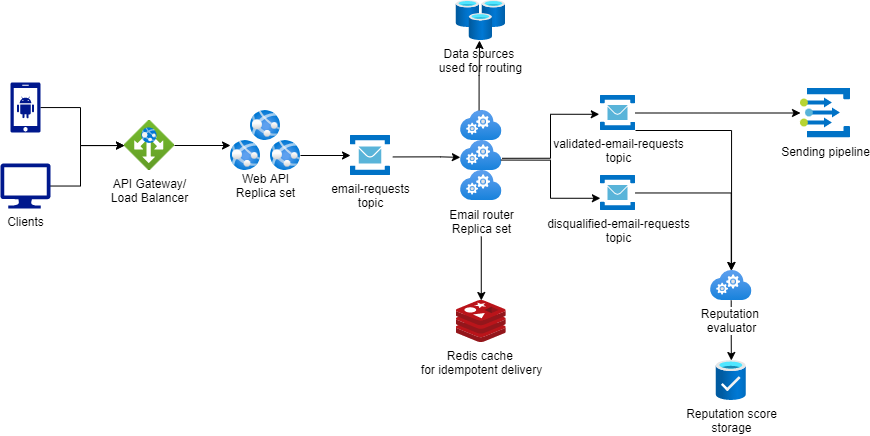

The diagram above was exported from draw.io. Its source (the exported page's mxGraphModel, read from the mxfile embedded in the PNG):
<mxGraphModel dx="1422" dy="836" grid="1" gridSize="10" guides="1" tooltips="1" connect="1" arrows="1" fold="1" page="1" pageScale="1" pageWidth="850" pageHeight="1100" math="0" shadow="0">
  <root>
    <mxCell id="0" />
    <mxCell id="1" parent="0" />
    <mxCell id="Mtlxudkbqb7fZrPyDdGI-27" style="edgeStyle=orthogonalEdgeStyle;rounded=0;orthogonalLoop=1;jettySize=auto;html=1;" edge="1" parent="1" source="Mtlxudkbqb7fZrPyDdGI-1">
      <mxGeometry relative="1" as="geometry">
        <mxPoint x="350" y="245" as="targetPoint" />
      </mxGeometry>
    </mxCell>
    <mxCell id="Mtlxudkbqb7fZrPyDdGI-1" value="API Gateway/&lt;br&gt;Load Balancer" style="aspect=fixed;html=1;points=[];align=center;image;fontSize=12;image=img/lib/azure2/networking/Application_Gateways.svg;" vertex="1" parent="1">
      <mxGeometry x="244" y="220" width="50" height="50" as="geometry" />
    </mxCell>
    <mxCell id="Mtlxudkbqb7fZrPyDdGI-3" value="Redis cache&amp;nbsp;&lt;br&gt;for idempotent delivery" style="aspect=fixed;html=1;points=[];align=center;image;fontSize=12;image=img/lib/mscae/Cache_Redis_Product.svg;" vertex="1" parent="1">
      <mxGeometry x="575.77" y="400" width="50" height="42" as="geometry" />
    </mxCell>
    <mxCell id="Mtlxudkbqb7fZrPyDdGI-54" style="edgeStyle=orthogonalEdgeStyle;rounded=0;orthogonalLoop=1;jettySize=auto;html=1;" edge="1" parent="1" source="Mtlxudkbqb7fZrPyDdGI-4" target="Mtlxudkbqb7fZrPyDdGI-53">
      <mxGeometry relative="1" as="geometry" />
    </mxCell>
    <mxCell id="Mtlxudkbqb7fZrPyDdGI-4" value="disqualified-email-requests&lt;br&gt;topic" style="aspect=fixed;html=1;points=[];align=center;image;fontSize=12;image=img/lib/mscae/Service_Bus.svg;" vertex="1" parent="1">
      <mxGeometry x="720" y="275" width="35" height="35" as="geometry" />
    </mxCell>
    <mxCell id="Mtlxudkbqb7fZrPyDdGI-51" value="" style="edgeStyle=orthogonalEdgeStyle;rounded=0;orthogonalLoop=1;jettySize=auto;html=1;" edge="1" parent="1" source="Mtlxudkbqb7fZrPyDdGI-5" target="Mtlxudkbqb7fZrPyDdGI-49">
      <mxGeometry relative="1" as="geometry" />
    </mxCell>
    <mxCell id="Mtlxudkbqb7fZrPyDdGI-55" style="edgeStyle=orthogonalEdgeStyle;rounded=0;orthogonalLoop=1;jettySize=auto;html=1;" edge="1" parent="1" source="Mtlxudkbqb7fZrPyDdGI-5" target="Mtlxudkbqb7fZrPyDdGI-53">
      <mxGeometry relative="1" as="geometry">
        <Array as="points">
          <mxPoint x="851" y="230" />
        </Array>
      </mxGeometry>
    </mxCell>
    <mxCell id="Mtlxudkbqb7fZrPyDdGI-5" value="validated-email-requests&lt;br&gt;topic" style="aspect=fixed;html=1;points=[];align=center;image;fontSize=12;image=img/lib/mscae/Service_Bus.svg;" vertex="1" parent="1">
      <mxGeometry x="720" y="195" width="35" height="35" as="geometry" />
    </mxCell>
    <mxCell id="Mtlxudkbqb7fZrPyDdGI-6" value="email-requests&lt;br&gt;topic" style="aspect=fixed;html=1;points=[];align=center;image;fontSize=12;image=img/lib/mscae/Service_Bus.svg;" vertex="1" parent="1">
      <mxGeometry x="470" y="235" width="40" height="40" as="geometry" />
    </mxCell>
    <mxCell id="Mtlxudkbqb7fZrPyDdGI-58" style="edgeStyle=orthogonalEdgeStyle;rounded=0;orthogonalLoop=1;jettySize=auto;html=1;" edge="1" parent="1" source="Mtlxudkbqb7fZrPyDdGI-7" target="Mtlxudkbqb7fZrPyDdGI-1">
      <mxGeometry relative="1" as="geometry">
        <Array as="points">
          <mxPoint x="200" y="207" />
          <mxPoint x="200" y="245" />
        </Array>
      </mxGeometry>
    </mxCell>
    <mxCell id="Mtlxudkbqb7fZrPyDdGI-7" value="" style="aspect=fixed;pointerEvents=1;shadow=0;dashed=0;html=1;strokeColor=none;labelPosition=center;verticalLabelPosition=bottom;verticalAlign=top;align=center;fillColor=#00188D;shape=mxgraph.mscae.enterprise.android_phone" vertex="1" parent="1">
      <mxGeometry x="130" y="182" width="30" height="50" as="geometry" />
    </mxCell>
    <mxCell id="Mtlxudkbqb7fZrPyDdGI-57" style="edgeStyle=orthogonalEdgeStyle;rounded=0;orthogonalLoop=1;jettySize=auto;html=1;" edge="1" parent="1" source="Mtlxudkbqb7fZrPyDdGI-8" target="Mtlxudkbqb7fZrPyDdGI-1">
      <mxGeometry relative="1" as="geometry">
        <Array as="points">
          <mxPoint x="200" y="286" />
          <mxPoint x="200" y="245" />
        </Array>
      </mxGeometry>
    </mxCell>
    <mxCell id="Mtlxudkbqb7fZrPyDdGI-8" value="Clients&lt;br&gt;" style="aspect=fixed;pointerEvents=1;shadow=0;dashed=0;html=1;strokeColor=none;labelPosition=center;verticalLabelPosition=bottom;verticalAlign=top;align=center;fillColor=#00188D;shape=mxgraph.azure.computer" vertex="1" parent="1">
      <mxGeometry x="120" y="263" width="50" height="45" as="geometry" />
    </mxCell>
    <mxCell id="Mtlxudkbqb7fZrPyDdGI-30" value="" style="group" vertex="1" connectable="0" parent="1">
      <mxGeometry x="345" y="210" width="80" height="90" as="geometry" />
    </mxCell>
    <mxCell id="Mtlxudkbqb7fZrPyDdGI-22" value="" style="group" vertex="1" connectable="0" parent="Mtlxudkbqb7fZrPyDdGI-30">
      <mxGeometry x="5" width="70" height="60" as="geometry" />
    </mxCell>
    <mxCell id="Mtlxudkbqb7fZrPyDdGI-2" value="" style="aspect=fixed;html=1;points=[];align=center;image;fontSize=12;image=img/lib/azure2/containers/App_Services.svg;" vertex="1" parent="Mtlxudkbqb7fZrPyDdGI-22">
      <mxGeometry x="20" width="30" height="30" as="geometry" />
    </mxCell>
    <mxCell id="Mtlxudkbqb7fZrPyDdGI-17" value="" style="aspect=fixed;html=1;points=[];align=center;image;fontSize=12;image=img/lib/azure2/containers/App_Services.svg;" vertex="1" parent="Mtlxudkbqb7fZrPyDdGI-22">
      <mxGeometry x="40" y="30" width="30" height="30" as="geometry" />
    </mxCell>
    <mxCell id="Mtlxudkbqb7fZrPyDdGI-18" value="" style="aspect=fixed;html=1;points=[];align=center;image;fontSize=12;image=img/lib/azure2/containers/App_Services.svg;" vertex="1" parent="Mtlxudkbqb7fZrPyDdGI-22">
      <mxGeometry y="30" width="30" height="30" as="geometry" />
    </mxCell>
    <mxCell id="Mtlxudkbqb7fZrPyDdGI-24" value="Web API&lt;br&gt;Replica set" style="text;html=1;align=center;verticalAlign=middle;resizable=0;points=[];autosize=1;strokeColor=none;" vertex="1" parent="Mtlxudkbqb7fZrPyDdGI-30">
      <mxGeometry y="60" width="80" height="30" as="geometry" />
    </mxCell>
    <mxCell id="Mtlxudkbqb7fZrPyDdGI-32" style="edgeStyle=orthogonalEdgeStyle;rounded=0;orthogonalLoop=1;jettySize=auto;html=1;" edge="1" parent="1" source="Mtlxudkbqb7fZrPyDdGI-17" target="Mtlxudkbqb7fZrPyDdGI-6">
      <mxGeometry relative="1" as="geometry" />
    </mxCell>
    <mxCell id="Mtlxudkbqb7fZrPyDdGI-39" value="" style="group" vertex="1" connectable="0" parent="1">
      <mxGeometry x="560.77" y="210" width="80" height="126" as="geometry" />
    </mxCell>
    <mxCell id="Mtlxudkbqb7fZrPyDdGI-37" value="" style="group" vertex="1" connectable="0" parent="Mtlxudkbqb7fZrPyDdGI-39">
      <mxGeometry x="19.230000000000018" width="41.539999999999964" height="90" as="geometry" />
    </mxCell>
    <mxCell id="Mtlxudkbqb7fZrPyDdGI-33" value="" style="aspect=fixed;html=1;points=[];align=center;image;fontSize=12;image=img/lib/azure2/compute/Cloud_Services_Classic.svg;" vertex="1" parent="Mtlxudkbqb7fZrPyDdGI-37">
      <mxGeometry y="30" width="41.54" height="30" as="geometry" />
    </mxCell>
    <mxCell id="Mtlxudkbqb7fZrPyDdGI-34" value="&lt;span style=&quot;color: rgba(0 , 0 , 0 , 0) ; font-family: monospace ; font-size: 0px ; background-color: rgb(248 , 249 , 250)&quot;&gt;%3CmxGraphModel%3E%3Croot%3E%3CmxCell%20id%3D%220%22%2F%3E%3CmxCell%20id%3D%221%22%20parent%3D%220%22%2F%3E%3CmxCell%20id%3D%222%22%20style%3D%22edgeStyle%3DorthogonalEdgeStyle%3Brounded%3D0%3BorthogonalLoop%3D1%3BjettySize%3Dauto%3Bhtml%3D1%3B%22%20edge%3D%221%22%20parent%3D%221%22%3E%3CmxGeometry%20relative%3D%221%22%20as%3D%22geometry%22%3E%3CmxPoint%20x%3D%22350%22%20y%3D%22245%22%20as%3D%22targetPoint%22%2F%3E%3CmxPoint%20x%3D%22270%22%20y%3D%22245%22%20as%3D%22sourcePoint%22%2F%3E%3C%2FmxGeometry%3E%3C%2FmxCell%3E%3C%2Froot%3E%3C%2FmxGraphModel%3E&lt;/span&gt;&lt;span style=&quot;color: rgba(0 , 0 , 0 , 0) ; font-family: monospace ; font-size: 0px ; background-color: rgb(248 , 249 , 250)&quot;&gt;%3CmxGraphModel%3E%3Croot%3E%3CmxCell%20id%3D%220%22%2F%3E%3CmxCell%20id%3D%221%22%20parent%3D%220%22%2F%3E%3CmxCell%20id%3D%222%22%20style%3D%22edgeStyle%3DorthogonalEdgeStyle%3Brounded%3D0%3BorthogonalLoop%3D1%3BjettySize%3Dauto%3Bhtml%3D1%3B%22%20edge%3D%221%22%20parent%3D%221%22%3E%3CmxGeometry%20relative%3D%221%22%20as%3D%22geometry%22%3E%3CmxPoint%20x%3D%22350%22%20y%3D%22245%22%20as%3D%22targetPoint%22%2F%3E%3CmxPoint%20x%3D%22270%22%20y%3D%22245%22%20as%3D%22sourcePoint%22%2F%3E%3C%2FmxGeometry%3E%3C%2FmxCell%3E%3C%2Froot%3E%3C%2FmxGraphModel%3E&lt;/span&gt;" style="aspect=fixed;html=1;points=[];align=center;image;fontSize=12;image=img/lib/azure2/compute/Cloud_Services_Classic.svg;" vertex="1" parent="Mtlxudkbqb7fZrPyDdGI-37">
      <mxGeometry y="60" width="41.54" height="30" as="geometry" />
    </mxCell>
    <mxCell id="Mtlxudkbqb7fZrPyDdGI-35" value="" style="aspect=fixed;html=1;points=[];align=center;image;fontSize=12;image=img/lib/azure2/compute/Cloud_Services_Classic.svg;" vertex="1" parent="Mtlxudkbqb7fZrPyDdGI-37">
      <mxGeometry width="41.54" height="30" as="geometry" />
    </mxCell>
    <mxCell id="Mtlxudkbqb7fZrPyDdGI-38" value="Email router&lt;br&gt;Replica set" style="text;html=1;align=center;verticalAlign=middle;resizable=0;points=[];autosize=1;strokeColor=none;" vertex="1" parent="Mtlxudkbqb7fZrPyDdGI-39">
      <mxGeometry y="96" width="80" height="30" as="geometry" />
    </mxCell>
    <mxCell id="Mtlxudkbqb7fZrPyDdGI-40" value="Data sources&amp;nbsp;&lt;br&gt;used for routing" style="aspect=fixed;html=1;points=[];align=center;image;fontSize=12;image=img/lib/azure2/databases/Cache_Redis.svg;" vertex="1" parent="1">
      <mxGeometry x="575.77" y="100" width="49.23" height="40" as="geometry" />
    </mxCell>
    <mxCell id="Mtlxudkbqb7fZrPyDdGI-41" style="edgeStyle=orthogonalEdgeStyle;rounded=0;orthogonalLoop=1;jettySize=auto;html=1;exitX=1.058;exitY=0.636;exitDx=0;exitDy=0;exitPerimeter=0;entryX=-0.003;entryY=0.696;entryDx=0;entryDy=0;entryPerimeter=0;" edge="1" parent="1">
      <mxGeometry relative="1" as="geometry">
        <mxPoint x="512.3199999999999" y="256.44000000000005" as="sourcePoint" />
        <mxPoint x="579.87538" y="256.88" as="targetPoint" />
        <Array as="points">
          <mxPoint x="560" y="257" />
          <mxPoint x="560" y="257" />
        </Array>
      </mxGeometry>
    </mxCell>
    <mxCell id="Mtlxudkbqb7fZrPyDdGI-43" style="edgeStyle=orthogonalEdgeStyle;rounded=0;orthogonalLoop=1;jettySize=auto;html=1;exitX=0.447;exitY=-0.007;exitDx=0;exitDy=0;exitPerimeter=0;" edge="1" parent="1" source="Mtlxudkbqb7fZrPyDdGI-35">
      <mxGeometry relative="1" as="geometry">
        <mxPoint x="522.3199999999999" y="270.44000000000005" as="sourcePoint" />
        <mxPoint x="599" y="140" as="targetPoint" />
      </mxGeometry>
    </mxCell>
    <mxCell id="Mtlxudkbqb7fZrPyDdGI-44" style="edgeStyle=orthogonalEdgeStyle;rounded=0;orthogonalLoop=1;jettySize=auto;html=1;" edge="1" parent="1" source="Mtlxudkbqb7fZrPyDdGI-38" target="Mtlxudkbqb7fZrPyDdGI-3">
      <mxGeometry relative="1" as="geometry" />
    </mxCell>
    <mxCell id="Mtlxudkbqb7fZrPyDdGI-45" style="edgeStyle=orthogonalEdgeStyle;rounded=0;orthogonalLoop=1;jettySize=auto;html=1;exitX=1.003;exitY=0.593;exitDx=0;exitDy=0;exitPerimeter=0;entryX=-0.035;entryY=0.537;entryDx=0;entryDy=0;entryPerimeter=0;" edge="1" parent="1" source="Mtlxudkbqb7fZrPyDdGI-33" target="Mtlxudkbqb7fZrPyDdGI-5">
      <mxGeometry relative="1" as="geometry">
        <mxPoint x="522.3199999999999" y="266.44000000000005" as="sourcePoint" />
        <mxPoint x="589.87538" y="266.88" as="targetPoint" />
        <Array as="points">
          <mxPoint x="670" y="258" />
          <mxPoint x="670" y="214" />
        </Array>
      </mxGeometry>
    </mxCell>
    <mxCell id="Mtlxudkbqb7fZrPyDdGI-49" value="Sending pipeline" style="aspect=fixed;html=1;points=[];align=center;image;fontSize=12;image=img/lib/mscae/Event_Grid_Topics.svg;" vertex="1" parent="1">
      <mxGeometry x="920" y="187.5" width="50" height="50" as="geometry" />
    </mxCell>
    <mxCell id="Mtlxudkbqb7fZrPyDdGI-52" value="Reputation score&lt;br&gt;storage" style="aspect=fixed;html=1;points=[];align=center;image;fontSize=12;image=img/lib/azure2/general/Production_Ready_Database.svg;" vertex="1" parent="1">
      <mxGeometry x="835.77" y="460" width="30" height="40" as="geometry" />
    </mxCell>
    <mxCell id="Mtlxudkbqb7fZrPyDdGI-56" style="edgeStyle=orthogonalEdgeStyle;rounded=0;orthogonalLoop=1;jettySize=auto;html=1;" edge="1" parent="1" source="Mtlxudkbqb7fZrPyDdGI-53" target="Mtlxudkbqb7fZrPyDdGI-52">
      <mxGeometry relative="1" as="geometry" />
    </mxCell>
    <mxCell id="Mtlxudkbqb7fZrPyDdGI-53" value="Reputation&amp;nbsp;&lt;br&gt;evaluator" style="aspect=fixed;html=1;points=[];align=center;image;fontSize=12;image=img/lib/azure2/compute/Cloud_Services_Classic.svg;" vertex="1" parent="1">
      <mxGeometry x="830" y="370" width="41.54" height="30" as="geometry" />
    </mxCell>
    <mxCell id="Mtlxudkbqb7fZrPyDdGI-59" style="edgeStyle=orthogonalEdgeStyle;rounded=0;orthogonalLoop=1;jettySize=auto;html=1;exitX=0.971;exitY=0.652;exitDx=0;exitDy=0;exitPerimeter=0;entryX=-0.003;entryY=0.651;entryDx=0;entryDy=0;entryPerimeter=0;" edge="1" parent="1" source="Mtlxudkbqb7fZrPyDdGI-33" target="Mtlxudkbqb7fZrPyDdGI-4">
      <mxGeometry relative="1" as="geometry">
        <mxPoint x="631.66462" y="267.78999999999996" as="sourcePoint" />
        <mxPoint x="728.7750000000001" y="223.79499999999996" as="targetPoint" />
        <Array as="points">
          <mxPoint x="670" y="260" />
          <mxPoint x="670" y="298" />
        </Array>
      </mxGeometry>
    </mxCell>
  </root>
</mxGraphModel>